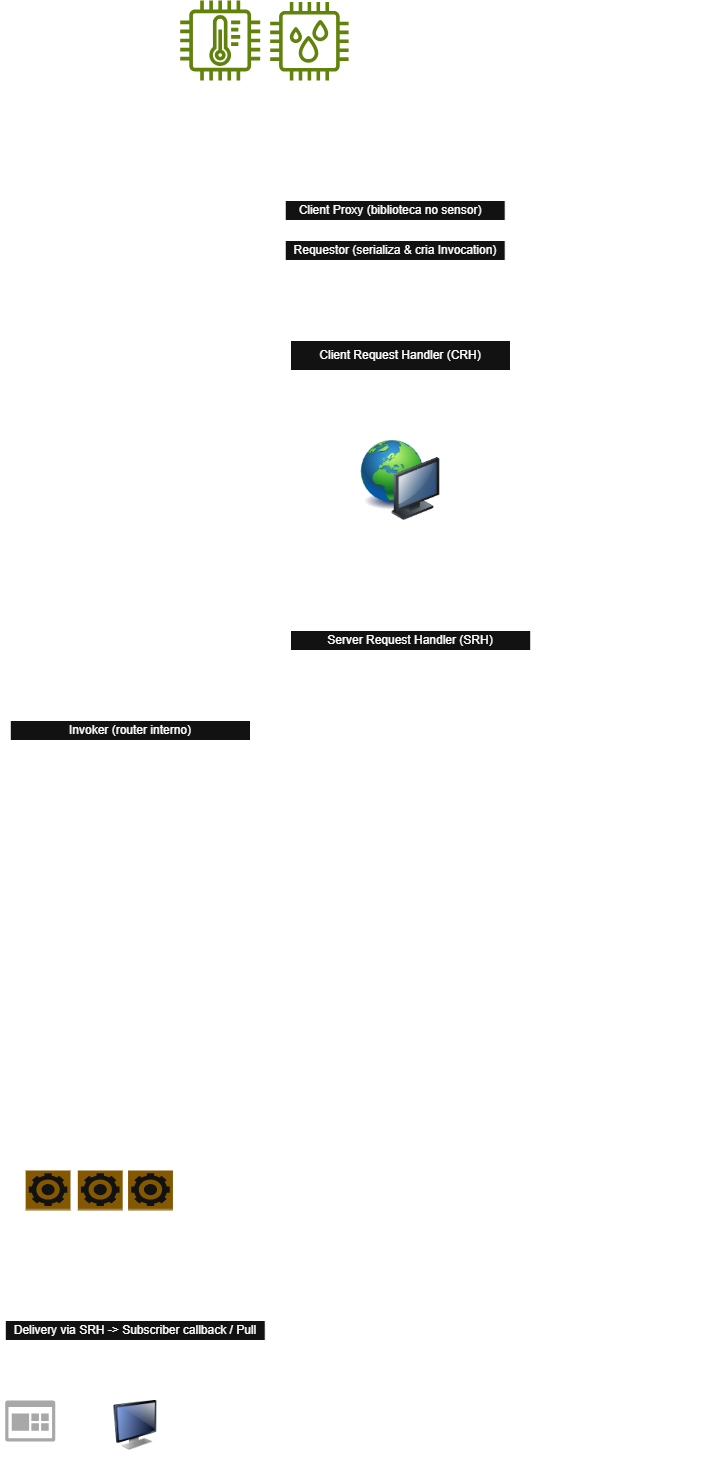

The diagram above was exported from draw.io. Its source (the exported page's mxGraphModel, read from the mxfile embedded in the PNG):
<mxGraphModel dx="1281" dy="562" grid="1" gridSize="10" guides="1" tooltips="1" connect="1" arrows="1" fold="1" page="1" pageScale="1" pageWidth="827" pageHeight="1169" math="0" shadow="0">
  <root>
    <mxCell id="0" />
    <mxCell id="1" parent="0" />
    <mxCell id="ERgY0Nx7MqsqkNnqWPFK-14" parent="1" style="text;html=1;whiteSpace=wrap;strokeColor=none;fillColor=none;align=center;verticalAlign=middle;rounded=0;container=0;" value="&lt;span style=&quot;color: rgba(0, 0, 0, 0); font-family: monospace; font-size: 0px; text-align: start; text-wrap-mode: nowrap;&quot;&gt;%3CmxGraphModel%3E%3Croot%3E%3CmxCell%20id%3D%220%22%2F%3E%3CmxCell%20id%3D%221%22%20parent%3D%220%22%2F%3E%3CmxCell%20id%3D%222%22%20parent%3D%221%22%20style%3D%22shape%3Dnote%3Bsize%3D20%3BwhiteSpace%3Dwrap%3Bhtml%3D1%3B%22%20value%3D%22(biblioteca%20no%20sensor)%22%20vertex%3D%221%22%3E%3CmxGeometry%20height%3D%2230%22%20width%3D%22210%22%20x%3D%22440%22%20y%3D%22400%22%20as%3D%22geometry%22%2F%3E%3C%2FmxCell%3E%3C%2Froot%3E%3C%2FmxGraphModel%3E&lt;/span&gt;" vertex="1">
      <mxGeometry height="30" width="60" x="349" y="150" as="geometry" />
    </mxCell>
    <mxCell id="ERgY0Nx7MqsqkNnqWPFK-31" connectable="0" parent="1" style="group" value="" vertex="1">
      <mxGeometry height="120" width="225.8" x="201" y="40" as="geometry" />
    </mxCell>
    <mxCell id="ERgY0Nx7MqsqkNnqWPFK-7" parent="ERgY0Nx7MqsqkNnqWPFK-31" style="text;html=1;whiteSpace=wrap;strokeColor=none;fillColor=none;align=center;verticalAlign=middle;rounded=0;container=0;" value="&lt;b&gt;&lt;i&gt;SENSORES / SIMULADORES&amp;nbsp;&lt;/i&gt;&lt;/b&gt;" vertex="1">
      <mxGeometry height="30" width="225.8" y="90" as="geometry" />
    </mxCell>
    <mxCell id="ERgY0Nx7MqsqkNnqWPFK-2" parent="ERgY0Nx7MqsqkNnqWPFK-31" style="sketch=0;outlineConnect=0;fontColor=#232F3E;gradientColor=none;fillColor=#7AA116;strokeColor=none;dashed=0;verticalLabelPosition=bottom;verticalAlign=top;align=center;html=1;fontSize=12;fontStyle=0;aspect=fixed;pointerEvents=1;shape=mxgraph.aws4.iot_thing_temperature_sensor;container=0;" value="" vertex="1">
      <mxGeometry height="80" width="80" x="28.69999999999999" as="geometry" />
    </mxCell>
    <mxCell id="ERgY0Nx7MqsqkNnqWPFK-3" parent="ERgY0Nx7MqsqkNnqWPFK-31" style="sketch=0;outlineConnect=0;fontColor=#232F3E;gradientColor=none;fillColor=#7AA116;strokeColor=none;dashed=0;verticalLabelPosition=bottom;verticalAlign=top;align=center;html=1;fontSize=12;fontStyle=0;aspect=fixed;pointerEvents=1;shape=mxgraph.aws4.iot_thing_humidity_sensor;container=0;" value="" vertex="1">
      <mxGeometry height="78.4" width="78.4" x="118.69999999999999" y="1.5999999999999943" as="geometry" />
    </mxCell>
    <mxCell id="ERgY0Nx7MqsqkNnqWPFK-33" connectable="0" parent="1" style="group" value="" vertex="1">
      <mxGeometry height="60" width="239.48000000000008" x="330" y="240" as="geometry" />
    </mxCell>
    <mxCell id="ERgY0Nx7MqsqkNnqWPFK-36" edge="1" parent="ERgY0Nx7MqsqkNnqWPFK-33" source="ERgY0Nx7MqsqkNnqWPFK-27" style="edgeStyle=orthogonalEdgeStyle;rounded=0;orthogonalLoop=1;jettySize=auto;html=1;">
      <mxGeometry relative="1" as="geometry">
        <mxPoint x="114.70000000000005" y="130" as="targetPoint" />
      </mxGeometry>
    </mxCell>
    <mxCell id="ERgY0Nx7MqsqkNnqWPFK-27" parent="ERgY0Nx7MqsqkNnqWPFK-33" style="rounded=0;whiteSpace=wrap;html=1;container=0;" value="Requestor (serializa &amp;amp; cria Invocation)" vertex="1">
      <mxGeometry height="20" width="220" x="4.699999999999989" y="40" as="geometry" />
    </mxCell>
    <mxCell id="ERgY0Nx7MqsqkNnqWPFK-17" parent="ERgY0Nx7MqsqkNnqWPFK-33" style="text;html=1;whiteSpace=wrap;strokeColor=none;fillColor=none;align=center;verticalAlign=middle;rounded=0;container=0;" value="(Biblioteca no sensor)&amp;nbsp;" vertex="1">
      <mxGeometry height="30" width="160" x="79.48000000000002" as="geometry" />
    </mxCell>
    <mxCell id="ERgY0Nx7MqsqkNnqWPFK-30" connectable="0" parent="ERgY0Nx7MqsqkNnqWPFK-33" style="group" value="" vertex="1">
      <mxGeometry height="20" width="224.70000000000005" as="geometry" />
    </mxCell>
    <mxCell id="ERgY0Nx7MqsqkNnqWPFK-19" parent="ERgY0Nx7MqsqkNnqWPFK-30" style="rounded=0;whiteSpace=wrap;html=1;container=0;" value="" vertex="1">
      <mxGeometry height="20" width="220" x="4.699999999999989" as="geometry" />
    </mxCell>
    <mxCell id="ERgY0Nx7MqsqkNnqWPFK-11" parent="ERgY0Nx7MqsqkNnqWPFK-30" style="text;html=1;whiteSpace=wrap;strokeColor=none;fillColor=none;align=center;verticalAlign=middle;rounded=0;container=0;" value="Client Proxy (biblioteca no sensor)" vertex="1">
      <mxGeometry height="20" width="220" as="geometry" />
    </mxCell>
    <mxCell id="ERgY0Nx7MqsqkNnqWPFK-35" edge="1" parent="1" source="ERgY0Nx7MqsqkNnqWPFK-7" style="edgeStyle=orthogonalEdgeStyle;rounded=0;orthogonalLoop=1;jettySize=auto;html=1;entryX=0.5;entryY=0;entryDx=0;entryDy=0;" target="ERgY0Nx7MqsqkNnqWPFK-11">
      <mxGeometry relative="1" as="geometry" />
    </mxCell>
    <mxCell id="ERgY0Nx7MqsqkNnqWPFK-39" edge="1" parent="1" source="ERgY0Nx7MqsqkNnqWPFK-37" style="edgeStyle=orthogonalEdgeStyle;rounded=0;orthogonalLoop=1;jettySize=auto;html=1;entryX=0.5;entryY=0;entryDx=0;entryDy=0;" target="ERgY0Nx7MqsqkNnqWPFK-38">
      <mxGeometry relative="1" as="geometry" />
    </mxCell>
    <mxCell id="ERgY0Nx7MqsqkNnqWPFK-37" parent="1" style="rounded=0;whiteSpace=wrap;html=1;" value="Client Request Handler (CRH)" vertex="1">
      <mxGeometry height="30" width="220" x="340" y="380" as="geometry" />
    </mxCell>
    <mxCell id="ERgY0Nx7MqsqkNnqWPFK-38" parent="1" style="image;html=1;image=img/lib/clip_art/computers/Network_128x128.png" value="" vertex="1">
      <mxGeometry height="80" width="80" x="410" y="480" as="geometry" />
    </mxCell>
    <mxCell id="ERgY0Nx7MqsqkNnqWPFK-42" edge="1" parent="1" source="ERgY0Nx7MqsqkNnqWPFK-40" style="edgeStyle=orthogonalEdgeStyle;rounded=0;orthogonalLoop=1;jettySize=auto;html=1;">
      <mxGeometry relative="1" as="geometry">
        <mxPoint x="450" y="660" as="targetPoint" />
      </mxGeometry>
    </mxCell>
    <mxCell id="ERgY0Nx7MqsqkNnqWPFK-40" parent="1" style="text;html=1;whiteSpace=wrap;strokeColor=none;fillColor=none;align=center;verticalAlign=middle;rounded=0;" value="Network&amp;nbsp;" vertex="1">
      <mxGeometry height="30" width="60" x="420" y="570" as="geometry" />
    </mxCell>
    <mxCell id="ERgY0Nx7MqsqkNnqWPFK-41" parent="1" style="text;html=1;whiteSpace=wrap;strokeColor=none;fillColor=none;align=center;verticalAlign=middle;rounded=0;" value="&amp;nbsp;(HTTP/TCP/MQTT)" vertex="1">
      <mxGeometry height="30" width="170" x="459.26" y="505" as="geometry" />
    </mxCell>
    <mxCell id="ERgY0Nx7MqsqkNnqWPFK-46" edge="1" parent="1" source="ERgY0Nx7MqsqkNnqWPFK-43" style="edgeStyle=orthogonalEdgeStyle;rounded=0;orthogonalLoop=1;jettySize=auto;html=1;">
      <mxGeometry relative="1" as="geometry">
        <mxPoint x="179.8699999999999" y="750" as="targetPoint" />
      </mxGeometry>
    </mxCell>
    <mxCell id="ERgY0Nx7MqsqkNnqWPFK-43" parent="1" style="rounded=0;whiteSpace=wrap;html=1;" value="Server Request Handler (SRH)" vertex="1">
      <mxGeometry height="20" width="240.26" x="340" y="670" as="geometry" />
    </mxCell>
    <mxCell id="ERgY0Nx7MqsqkNnqWPFK-44" parent="1" style="text;html=1;whiteSpace=wrap;strokeColor=none;fillColor=none;align=center;verticalAlign=middle;rounded=0;" value="&lt;i&gt;aceita conexões, valida, ack&lt;/i&gt;" vertex="1">
      <mxGeometry height="30" width="210" x="554.26" y="650" as="geometry" />
    </mxCell>
    <mxCell id="ERgY0Nx7MqsqkNnqWPFK-47" parent="1" style="rounded=0;whiteSpace=wrap;html=1;" value="Invoker (router interno)" vertex="1">
      <mxGeometry height="20" width="240.26" x="59.74000000000001" y="760" as="geometry" />
    </mxCell>
    <mxCell id="ERgY0Nx7MqsqkNnqWPFK-50" parent="1" style="shape=partialRectangle;whiteSpace=wrap;html=1;left=0;right=0;fillColor=none;" value="PublishHandler&amp;nbsp; SubscribeMngr&amp;nbsp; AdminHandler&amp;nbsp; (others)" vertex="1">
      <mxGeometry height="60" width="310.26" x="59.74" y="850" as="geometry" />
    </mxCell>
    <mxCell id="ERgY0Nx7MqsqkNnqWPFK-51" parent="1" style="line;strokeWidth=2;direction=south;html=1;" value="" vertex="1">
      <mxGeometry height="90" width="10" x="100" y="910" as="geometry" />
    </mxCell>
    <mxCell id="ERgY0Nx7MqsqkNnqWPFK-52" parent="1" style="text;html=1;whiteSpace=wrap;strokeColor=none;fillColor=none;align=center;verticalAlign=middle;rounded=0;" value="Events&lt;div&gt;Repository&lt;/div&gt;" vertex="1">
      <mxGeometry height="30" width="110.26" x="49.99999999999999" y="1010" as="geometry" />
    </mxCell>
    <mxCell id="ERgY0Nx7MqsqkNnqWPFK-53" parent="1" style="line;strokeWidth=2;direction=south;html=1;" value="" vertex="1">
      <mxGeometry height="90" width="10" x="195" y="910" as="geometry" />
    </mxCell>
    <mxCell id="ERgY0Nx7MqsqkNnqWPFK-54" parent="1" style="text;html=1;whiteSpace=wrap;strokeColor=none;fillColor=none;align=center;verticalAlign=middle;rounded=0;" value="Fila por tópico&amp;nbsp;" vertex="1">
      <mxGeometry height="30" width="70" x="165" y="1010" as="geometry" />
    </mxCell>
    <mxCell id="ERgY0Nx7MqsqkNnqWPFK-55" parent="1" style="line;strokeWidth=2;direction=south;html=1;" value="" vertex="1">
      <mxGeometry height="50" width="10" x="100.13" y="1050" as="geometry" />
    </mxCell>
    <mxCell id="ERgY0Nx7MqsqkNnqWPFK-56" parent="1" style="text;html=1;whiteSpace=wrap;strokeColor=none;fillColor=none;align=center;verticalAlign=middle;rounded=0;" value="TTL Min-Heap &amp;lt;-- index de expiração" vertex="1">
      <mxGeometry height="30" width="230" x="54.74" y="1110" as="geometry" />
    </mxCell>
    <mxCell id="ERgY0Nx7MqsqkNnqWPFK-57" parent="1" style="line;strokeWidth=2;direction=south;html=1;" value="" vertex="1">
      <mxGeometry height="60" width="10" x="195" y="1050" as="geometry" />
    </mxCell>
    <mxCell id="ERgY0Nx7MqsqkNnqWPFK-58" parent="1" style="line;strokeWidth=2;direction=south;html=1;" value="" vertex="1">
      <mxGeometry height="50" width="10" x="100.13" y="1150" as="geometry" />
    </mxCell>
    <mxCell id="ERgY0Nx7MqsqkNnqWPFK-59" parent="1" style="outlineConnect=0;dashed=0;verticalLabelPosition=bottom;verticalAlign=top;align=center;html=1;shape=mxgraph.aws3.worker;fillColor=#D9A741;gradientColor=none;" value="" vertex="1">
      <mxGeometry height="40" width="44.87" x="75.13" y="1210" as="geometry" />
    </mxCell>
    <mxCell id="ERgY0Nx7MqsqkNnqWPFK-63" edge="1" parent="1" source="ERgY0Nx7MqsqkNnqWPFK-60" style="edgeStyle=orthogonalEdgeStyle;rounded=0;orthogonalLoop=1;jettySize=auto;html=1;">
      <mxGeometry relative="1" as="geometry">
        <mxPoint x="149.74" y="1350" as="targetPoint" />
      </mxGeometry>
    </mxCell>
    <mxCell id="ERgY0Nx7MqsqkNnqWPFK-60" parent="1" style="text;html=1;whiteSpace=wrap;strokeColor=none;fillColor=none;align=center;verticalAlign=middle;rounded=0;" value="Notification Engine (workers)" vertex="1">
      <mxGeometry height="30" width="180" x="59.74" y="1260" as="geometry" />
    </mxCell>
    <mxCell id="ERgY0Nx7MqsqkNnqWPFK-61" parent="1" style="outlineConnect=0;dashed=0;verticalLabelPosition=bottom;verticalAlign=top;align=center;html=1;shape=mxgraph.aws3.worker;fillColor=#D9A741;gradientColor=none;" value="" vertex="1">
      <mxGeometry height="40" width="44.87" x="127.31" y="1210" as="geometry" />
    </mxCell>
    <mxCell id="ERgY0Nx7MqsqkNnqWPFK-62" parent="1" style="outlineConnect=0;dashed=0;verticalLabelPosition=bottom;verticalAlign=top;align=center;html=1;shape=mxgraph.aws3.worker;fillColor=#D9A741;gradientColor=none;" value="" vertex="1">
      <mxGeometry height="40" width="44.87" x="177.57" y="1210" as="geometry" />
    </mxCell>
    <mxCell id="ERgY0Nx7MqsqkNnqWPFK-77" edge="1" parent="1" source="ERgY0Nx7MqsqkNnqWPFK-64" style="edgeStyle=orthogonalEdgeStyle;rounded=0;orthogonalLoop=1;jettySize=auto;html=1;">
      <mxGeometry relative="1" as="geometry">
        <mxPoint x="184.74" y="1430" as="targetPoint" />
      </mxGeometry>
    </mxCell>
    <mxCell id="ERgY0Nx7MqsqkNnqWPFK-64" parent="1" style="rounded=0;whiteSpace=wrap;html=1;" value="Delivery via SRH -&amp;gt; Subscriber callback / Pull" vertex="1">
      <mxGeometry height="20" width="260" x="54.739999999999995" y="1360" as="geometry" />
    </mxCell>
    <mxCell id="ERgY0Nx7MqsqkNnqWPFK-65" edge="1" parent="1" source="ERgY0Nx7MqsqkNnqWPFK-47" style="edgeStyle=orthogonalEdgeStyle;rounded=0;orthogonalLoop=1;jettySize=auto;html=1;entryX=0.39;entryY=0.063;entryDx=0;entryDy=0;entryPerimeter=0;" target="ERgY0Nx7MqsqkNnqWPFK-50">
      <mxGeometry relative="1" as="geometry" />
    </mxCell>
    <mxCell id="ERgY0Nx7MqsqkNnqWPFK-68" connectable="0" parent="1" style="group" value="" vertex="1">
      <mxGeometry height="80" width="60" x="54.74000000000001" y="1440" as="geometry" />
    </mxCell>
    <mxCell id="ERgY0Nx7MqsqkNnqWPFK-66" parent="ERgY0Nx7MqsqkNnqWPFK-68" style="sketch=0;pointerEvents=1;shadow=0;dashed=0;html=1;strokeColor=none;labelPosition=center;verticalLabelPosition=bottom;verticalAlign=top;align=center;fillColor=#505050;shape=mxgraph.mscae.oms.dashboard" value="" vertex="1">
      <mxGeometry height="41" width="50" as="geometry" />
    </mxCell>
    <mxCell id="ERgY0Nx7MqsqkNnqWPFK-67" parent="ERgY0Nx7MqsqkNnqWPFK-68" style="text;html=1;whiteSpace=wrap;strokeColor=none;fillColor=none;align=center;verticalAlign=middle;rounded=0;" value="Dashboard&amp;nbsp;" vertex="1">
      <mxGeometry height="30" width="60" y="50" as="geometry" />
    </mxCell>
    <mxCell id="ERgY0Nx7MqsqkNnqWPFK-75" connectable="0" parent="1" style="group" value="" vertex="1">
      <mxGeometry height="80" width="70" x="150" y="1440" as="geometry" />
    </mxCell>
    <mxCell id="ERgY0Nx7MqsqkNnqWPFK-71" parent="ERgY0Nx7MqsqkNnqWPFK-75" style="image;html=1;image=img/lib/clip_art/computers/Monitor_128x128.png" value="" vertex="1">
      <mxGeometry height="50" width="70" as="geometry" />
    </mxCell>
    <mxCell id="ERgY0Nx7MqsqkNnqWPFK-72" parent="ERgY0Nx7MqsqkNnqWPFK-75" style="text;html=1;whiteSpace=wrap;strokeColor=none;fillColor=none;align=center;verticalAlign=middle;rounded=0;" value="Monitor" vertex="1">
      <mxGeometry height="30" width="60" x="5" y="50" as="geometry" />
    </mxCell>
  </root>
</mxGraphModel>